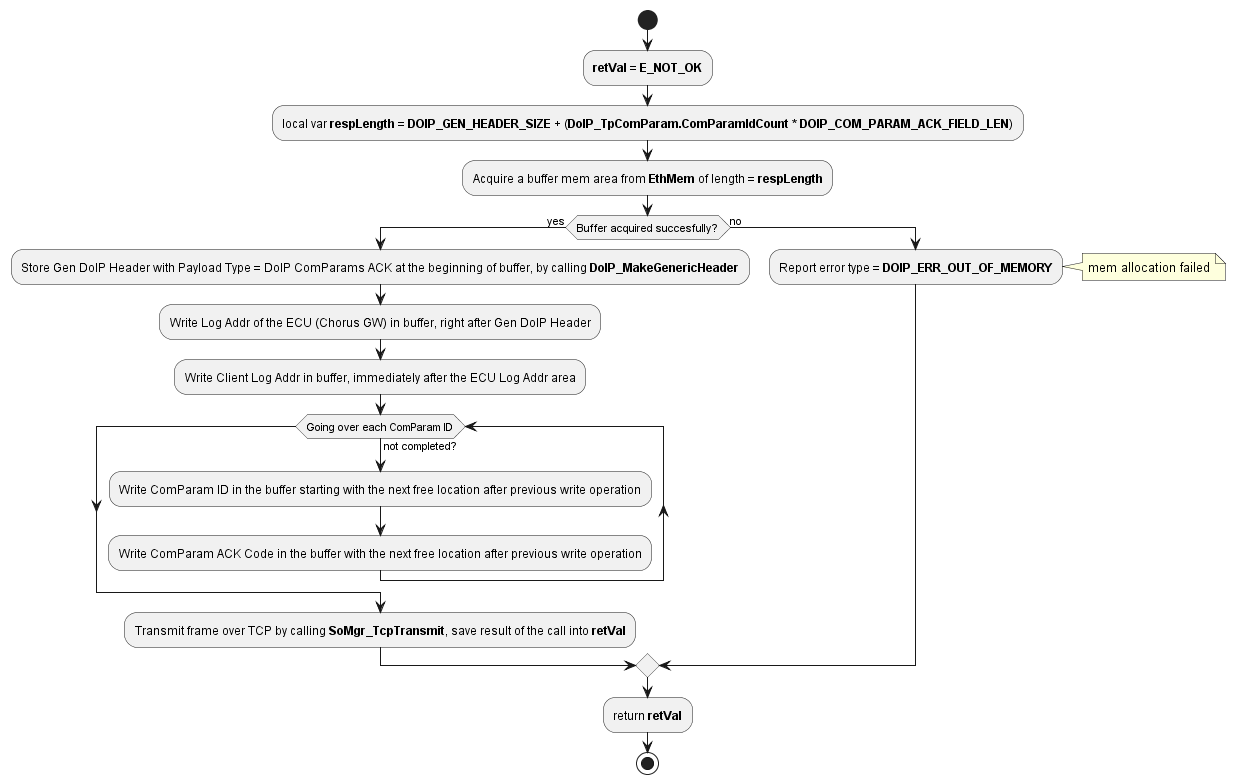

The diagram above was rendered by PlantUML. Its source (embedded in the PNG):
@startuml "act_diagram_DoIP_SendComParamsAck.png"
start
	:**retVal** = **E_NOT_OK**;
	:local var **respLength** = **DOIP_GEN_HEADER_SIZE** + (**DoIP_TpComParam.ComParamIdCount** * **DOIP_COM_PARAM_ACK_FIELD_LEN**);
	:Acquire a buffer mem area from **EthMem** of length = **respLength**;
	if (Buffer acquired succesfully?) then (yes)
		:Store Gen DoIP Header with Payload Type = DoIP ComParams ACK at the beginning of buffer, by calling **DoIP_MakeGenericHeader**;
		:Write Log Addr of the ECU (Chorus GW) in buffer, right after Gen DoIP Header;
		:Write Client Log Addr in buffer, immediately after the ECU Log Addr area;
		while (Going over each ComParam ID) is (not completed?)
			:Write ComParam ID in the buffer starting with the next free location after previous write operation;
			:Write ComParam ACK Code in the buffer with the next free location after previous write operation;
		endwhile
		:Transmit frame over TCP by calling **SoMgr_TcpTransmit**, save result of the call into **retVal**;
	else (no)
		:Report error type = **DOIP_ERR_OUT_OF_MEMORY**;
		note right: mem allocation failed
	endif
	:return **retVal**;
stop
@enduml